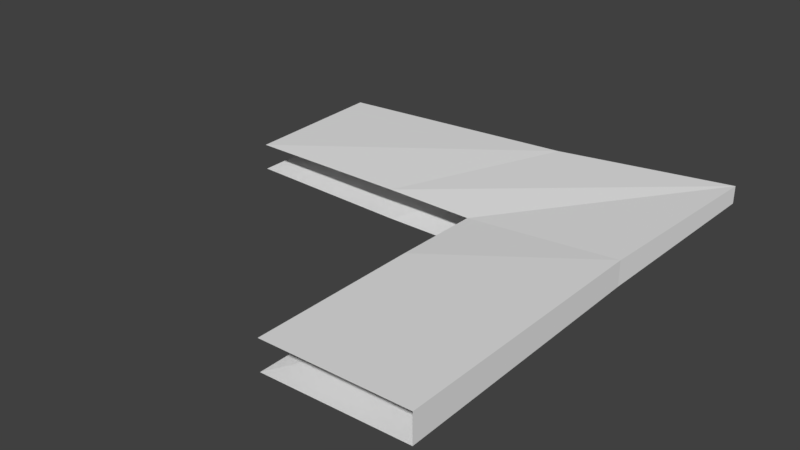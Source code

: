 # Source: CCeiling.blend  (saved by Blender 2.79.0; exported with 4.5.12 LTS)
import bpy
from mathutils import Matrix  # noqa: F401  (used for matrix-valued properties, if any)

bpy.ops.wm.read_factory_settings(use_empty=True)
scene = bpy.context.scene
scene.name = 'Scene'

# ---- collections
col_collection_1 = bpy.data.collections.new('Collection 1'); scene.collection.children.link(col_collection_1)

# ---- images (referenced by path relative to the original .blend; pixels are not part of the script)
import os
ASSET_DIR = os.environ.get("B2B_ASSET_DIR", "")  # directory of the original .blend (textures are referenced by path, not embedded)
HERE = os.path.dirname(os.path.abspath(__file__))  # packed textures are extracted next to this script under _unpacked/

def load_image(name, relpath, width, height, colorspace="sRGB"):
    """Load a texture the original file referenced (path relative to the .blend, or extracted next to this script)."""
    p = next((c for c in (os.path.join(HERE, relpath), os.path.join(ASSET_DIR, relpath)) if relpath and os.path.exists(c)), "")
    if p:
        img = bpy.data.images.load(p, check_existing=True)
        img.name = name
    else:  # same state as the original file: an image datablock whose file is absent (Cycles renders it pink)
        img = bpy.data.images.new(name, width, height)
        img.source = "FILE"
        img.filepath = "//" + (relpath or name)
    img.colorspace_settings.name = colorspace
    return img
img_cceiling = load_image('CCEILING', '', 1024, 1024, 'sRGB')

# ---- materials (node trees are filled in below, after node groups)
mat_cceiling = bpy.data.materials.new('CCeiling')
mat_cceiling.alpha_threshold = 0.0
mat_cceiling.roughness = 0.5

# ---- material node trees
mat_cceiling.use_nodes = True; mat_cceiling.node_tree.nodes.clear()
_N = mat_cceiling.node_tree.nodes; _L = mat_cceiling.node_tree.links
n0 = _N.new('ShaderNodeOutputMaterial'); n0.name = 'Material Output'; n0.location = (300, 300)
n1 = _N.new('ShaderNodeBsdfDiffuse'); n1.name = 'Diffuse BSDF'; n1.location = (10, 300)
n2 = _N.new('ShaderNodeTexImage'); n2.name = 'Image Texture'; n2.location = (203, 174)
n2.width = 140
n2.image = img_cceiling
_L.new(n1.outputs[0], n0.inputs[0])
n0.is_active_output = True

# ---- world
world_world = bpy.data.worlds.new('World'); scene.world = world_world
world_world.color = (0.05088, 0.05088, 0.05088)
world_world.use_sun_shadow = False
world_world.sun_shadow_jitter_overblur = 0.0
world_world.cycles.sampling_method = 'MANUAL'

# ---- meshes
me_cube_477 = bpy.data.meshes.new('Cube.477')
me_cube_477.from_pydata([(0.0, 0.0, 0.1139), (0.0, 0.0, 0.0), (0.6733, 0.6623, 0.2), (0.6733, 0.6623, 0.1324), (-0.3481, 0.0, 0.0), (-0.3481, 0.0, 0.1181), (-0.01142, 0.5959, 0.06964), (-0.01142, 0.5959, 0.166), (0.0, -0.3424, 0.0), (0.0, -0.3424, 0.1181), (0.6058, -0.01123, 0.06964), (0.6058, -0.01123, 0.166), (-1.0, 0.0, 0.01417), (-1.0, 0.0, 0.1181), (-1.0, 0.5671, 0.02103), (-1.0, 0.5671, 0.1321), (-7.476e-09, -1.0, 0.0), (-7.476e-09, -1.0, 0.1181), (0.572, -1.0, 0.02103), (0.572, -1.0, 0.1321)], [], [(8, 1, 3, 10), (5, 0, 2, 7), (14, 15, 7, 6), (1, 4, 6, 3), (3, 2, 11, 10), (13, 5, 7, 15), (0, 9, 11, 2), (16, 8, 10, 18), (6, 7, 2, 3), (4, 12, 14, 6), (9, 17, 19, 11), (11, 19, 18, 10)])
_uv = me_cube_477.uv_layers.new(name='UVMap')
_uv.uv.foreach_set('vector', [0.2664, 0.3871, 0.2579, 0.2613, 0.4927, 0.0001709, 0.4822, 0.2503, 0.004908, 0.3872, 0.0001709, 0.2604, 0.233, 0.0001709, 0.2219, 0.2551, 0.2575, 0.6231, 0.2166, 0.6211, 0.2219, 0.2551, 0.2575, 0.2576, 0.727, 0.3677, 0.7352, 0.2398, 0.9478, 0.3776, 0.9586, 0.6318, 0.975, 0.001184, 0.9998, 0.0001709, 0.9975, 0.2497, 0.962, 0.2512, 0.009563, 0.6251, 0.004908, 0.3872, 0.2219, 0.2551, 0.2166, 0.6211, 0.493, 0.3677, 0.5012, 0.2419, 0.7167, 0.3779, 0.7267, 0.6273, 0.2823, 0.6288, 0.2664, 0.3871, 0.4822, 0.2503, 0.4927, 0.615, 0.2575, 0.2576, 0.2219, 0.2551, 0.233, 0.0001709, 0.2575, 0.002443, 0.7352, 0.2398, 0.7502, 0.0001709, 0.9586, 0.01314, 0.9478, 0.3776, 0.5012, 0.2419, 0.5164, 0.0001709, 0.7267, 0.01342, 0.7167, 0.3779, 0.9975, 0.2497, 0.9998, 0.6143, 0.959, 0.616, 0.962, 0.2512])
me_cube_477.materials.append(mat_cceiling)
me_cube_477.use_remesh_preserve_volume = False
me_cube_477.use_remesh_preserve_attributes = False
me_cube_477.use_mirror_vertex_groups = False
me_cube_477.update()

# ---- objects
ob_cceiling = bpy.data.objects.new('CCeiling', me_cube_477)

# ---- transforms, parenting, visibility, modifiers, constraints
ob_cceiling.location = (1.0, 4.0, 1.986)
ob_cceiling.lineart.crease_threshold = 0.0

# ---- collection membership
col_collection_1.objects.link(ob_cceiling)

# ---- scene / render settings (as saved in the file)
scene.frame_start = 0; scene.frame_end = 250; scene.frame_set(0)
scene.render.engine = 'CYCLES'
scene.render.resolution_percentage = 50
scene.render.dither_intensity = 0.0
scene.cycles.use_denoising = False
scene.cycles.samples = 128
scene.cycles.sampling_pattern = 'TABULATED_SOBOL'
scene.cycles.use_adaptive_sampling = False
scene.cycles.use_light_tree = False
scene.cycles.blur_glossy = 0.0
scene.cycles.sample_clamp_indirect = 0.0
scene.view_settings.view_transform = 'Standard'
bpy.context.view_layer.update()

# ---- added for rendering (the .blend has no active camera and no usable light): camera, sun
cam_auto = bpy.data.cameras.new('AutoCamera')
cam_auto.lens = 50.0
cam_auto.sensor_width = 36.0
cam_auto.clip_end = 1000.0
ob_auto_camera = bpy.data.objects.new('AutoCamera', cam_auto)
scene.collection.objects.link(ob_auto_camera)
ob_auto_camera.location = (3.02708, 1.20278, 3.83802)
ob_auto_camera.rotation_euler = (1.09748, -7.21219e-08, 0.694738)
scene.camera = ob_auto_camera
light_auto_sun = bpy.data.lights.new('AutoSun', 'SUN')
light_auto_sun.energy = 3.0
light_auto_sun.angle = 0.0523599
ob_auto_sun = bpy.data.objects.new('AutoSun', light_auto_sun)
scene.collection.objects.link(ob_auto_sun)
ob_auto_sun.rotation_euler = (0.872665, 0.174533, 0.523599)
bpy.context.view_layer.update()
